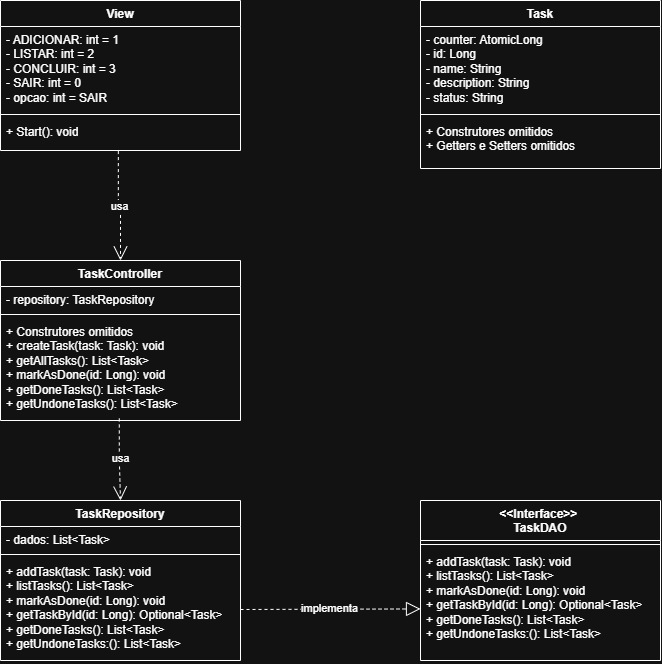

The diagram above was exported from draw.io. Its source (the exported page's mxGraphModel, read from the mxfile embedded in the PNG):
<mxGraphModel dx="1434" dy="693" grid="1" gridSize="10" guides="1" tooltips="1" connect="1" arrows="1" fold="1" page="1" pageScale="1" pageWidth="827" pageHeight="1169" math="0" shadow="0">
  <root>
    <mxCell id="0" />
    <mxCell id="1" parent="0" />
    <mxCell id="GXkKdbOt3Y9ie54dJjEG-10" value="View" style="swimlane;fontStyle=1;align=center;verticalAlign=top;childLayout=stackLayout;horizontal=1;startSize=26;horizontalStack=0;resizeParent=1;resizeParentMax=0;resizeLast=0;collapsible=1;marginBottom=0;whiteSpace=wrap;html=1;" parent="1" vertex="1">
      <mxGeometry x="120" y="140" width="240" height="150" as="geometry" />
    </mxCell>
    <mxCell id="GXkKdbOt3Y9ie54dJjEG-11" value="- ADICIONAR: int = 1&lt;div&gt;- LISTAR: int = 2&lt;/div&gt;&lt;div&gt;- CONCLUIR: int = 3&lt;/div&gt;&lt;div&gt;- SAIR: int = 0&lt;/div&gt;&lt;div&gt;- opcao: int = SAIR&lt;br&gt;&lt;div&gt;&lt;br&gt;&lt;/div&gt;&lt;/div&gt;" style="text;strokeColor=none;fillColor=none;align=left;verticalAlign=top;spacingLeft=4;spacingRight=4;overflow=hidden;rotatable=0;points=[[0,0.5],[1,0.5]];portConstraint=eastwest;whiteSpace=wrap;html=1;" parent="GXkKdbOt3Y9ie54dJjEG-10" vertex="1">
      <mxGeometry y="26" width="240" height="84" as="geometry" />
    </mxCell>
    <mxCell id="GXkKdbOt3Y9ie54dJjEG-12" value="" style="line;strokeWidth=1;fillColor=none;align=left;verticalAlign=middle;spacingTop=-1;spacingLeft=3;spacingRight=3;rotatable=0;labelPosition=right;points=[];portConstraint=eastwest;strokeColor=inherit;" parent="GXkKdbOt3Y9ie54dJjEG-10" vertex="1">
      <mxGeometry y="110" width="240" height="8" as="geometry" />
    </mxCell>
    <mxCell id="GXkKdbOt3Y9ie54dJjEG-13" value="+ Start(): void" style="text;strokeColor=none;fillColor=none;align=left;verticalAlign=top;spacingLeft=4;spacingRight=4;overflow=hidden;rotatable=0;points=[[0,0.5],[1,0.5]];portConstraint=eastwest;whiteSpace=wrap;html=1;" parent="GXkKdbOt3Y9ie54dJjEG-10" vertex="1">
      <mxGeometry y="118" width="240" height="32" as="geometry" />
    </mxCell>
    <mxCell id="GXkKdbOt3Y9ie54dJjEG-22" value="Task" style="swimlane;fontStyle=1;align=center;verticalAlign=top;childLayout=stackLayout;horizontal=1;startSize=26;horizontalStack=0;resizeParent=1;resizeParentMax=0;resizeLast=0;collapsible=1;marginBottom=0;whiteSpace=wrap;html=1;" parent="1" vertex="1">
      <mxGeometry x="540" y="140" width="240" height="168" as="geometry" />
    </mxCell>
    <mxCell id="GXkKdbOt3Y9ie54dJjEG-23" value="- counter: AtomicLong&lt;div&gt;- id: Long&lt;/div&gt;&lt;div&gt;- name: String&lt;/div&gt;&lt;div&gt;- description: String&lt;/div&gt;&lt;div&gt;- status: String&lt;/div&gt;" style="text;strokeColor=none;fillColor=none;align=left;verticalAlign=top;spacingLeft=4;spacingRight=4;overflow=hidden;rotatable=0;points=[[0,0.5],[1,0.5]];portConstraint=eastwest;whiteSpace=wrap;html=1;" parent="GXkKdbOt3Y9ie54dJjEG-22" vertex="1">
      <mxGeometry y="26" width="240" height="84" as="geometry" />
    </mxCell>
    <mxCell id="GXkKdbOt3Y9ie54dJjEG-24" value="" style="line;strokeWidth=1;fillColor=none;align=left;verticalAlign=middle;spacingTop=-1;spacingLeft=3;spacingRight=3;rotatable=0;labelPosition=right;points=[];portConstraint=eastwest;strokeColor=inherit;" parent="GXkKdbOt3Y9ie54dJjEG-22" vertex="1">
      <mxGeometry y="110" width="240" height="8" as="geometry" />
    </mxCell>
    <mxCell id="GXkKdbOt3Y9ie54dJjEG-25" value="+ Construtores omitidos&lt;div&gt;+ Getters e Setters omitidos&lt;/div&gt;" style="text;strokeColor=none;fillColor=none;align=left;verticalAlign=top;spacingLeft=4;spacingRight=4;overflow=hidden;rotatable=0;points=[[0,0.5],[1,0.5]];portConstraint=eastwest;whiteSpace=wrap;html=1;" parent="GXkKdbOt3Y9ie54dJjEG-22" vertex="1">
      <mxGeometry y="118" width="240" height="50" as="geometry" />
    </mxCell>
    <mxCell id="GXkKdbOt3Y9ie54dJjEG-26" value="TaskRepository" style="swimlane;fontStyle=1;align=center;verticalAlign=top;childLayout=stackLayout;horizontal=1;startSize=26;horizontalStack=0;resizeParent=1;resizeParentMax=0;resizeLast=0;collapsible=1;marginBottom=0;whiteSpace=wrap;html=1;" parent="1" vertex="1">
      <mxGeometry x="120" y="640" width="240" height="160" as="geometry" />
    </mxCell>
    <mxCell id="GXkKdbOt3Y9ie54dJjEG-27" value="- dados: List&amp;lt;Task&amp;gt;&amp;nbsp;&lt;div&gt;&lt;br&gt;&lt;/div&gt;" style="text;strokeColor=none;fillColor=none;align=left;verticalAlign=top;spacingLeft=4;spacingRight=4;overflow=hidden;rotatable=0;points=[[0,0.5],[1,0.5]];portConstraint=eastwest;whiteSpace=wrap;html=1;" parent="GXkKdbOt3Y9ie54dJjEG-26" vertex="1">
      <mxGeometry y="26" width="240" height="24" as="geometry" />
    </mxCell>
    <mxCell id="GXkKdbOt3Y9ie54dJjEG-28" value="" style="line;strokeWidth=1;fillColor=none;align=left;verticalAlign=middle;spacingTop=-1;spacingLeft=3;spacingRight=3;rotatable=0;labelPosition=right;points=[];portConstraint=eastwest;strokeColor=inherit;" parent="GXkKdbOt3Y9ie54dJjEG-26" vertex="1">
      <mxGeometry y="50" width="240" height="8" as="geometry" />
    </mxCell>
    <mxCell id="GXkKdbOt3Y9ie54dJjEG-29" value="+ addTask(task: Task): void&lt;div&gt;+ listTasks(): List&amp;lt;Task&amp;gt;&lt;/div&gt;&lt;div&gt;+ markAsDone(id: Long): void&lt;/div&gt;&lt;div&gt;+ getTaskById(id: Long): Optional&amp;lt;Task&amp;gt;&lt;/div&gt;&lt;div&gt;+ getDoneTasks(): List&amp;lt;Task&amp;gt;&lt;/div&gt;&lt;div&gt;+ getUndoneTasks:(): List&amp;lt;Task&amp;gt;&lt;/div&gt;" style="text;strokeColor=none;fillColor=none;align=left;verticalAlign=top;spacingLeft=4;spacingRight=4;overflow=hidden;rotatable=0;points=[[0,0.5],[1,0.5]];portConstraint=eastwest;whiteSpace=wrap;html=1;" parent="GXkKdbOt3Y9ie54dJjEG-26" vertex="1">
      <mxGeometry y="58" width="240" height="102" as="geometry" />
    </mxCell>
    <mxCell id="GXkKdbOt3Y9ie54dJjEG-39" value="TaskController" style="swimlane;fontStyle=1;align=center;verticalAlign=top;childLayout=stackLayout;horizontal=1;startSize=26;horizontalStack=0;resizeParent=1;resizeParentMax=0;resizeLast=0;collapsible=1;marginBottom=0;whiteSpace=wrap;html=1;" parent="1" vertex="1">
      <mxGeometry x="120" y="400" width="240" height="160" as="geometry" />
    </mxCell>
    <mxCell id="GXkKdbOt3Y9ie54dJjEG-40" value="- repository: TaskRepository" style="text;strokeColor=none;fillColor=none;align=left;verticalAlign=top;spacingLeft=4;spacingRight=4;overflow=hidden;rotatable=0;points=[[0,0.5],[1,0.5]];portConstraint=eastwest;whiteSpace=wrap;html=1;" parent="GXkKdbOt3Y9ie54dJjEG-39" vertex="1">
      <mxGeometry y="26" width="240" height="24" as="geometry" />
    </mxCell>
    <mxCell id="GXkKdbOt3Y9ie54dJjEG-41" value="" style="line;strokeWidth=1;fillColor=none;align=left;verticalAlign=middle;spacingTop=-1;spacingLeft=3;spacingRight=3;rotatable=0;labelPosition=right;points=[];portConstraint=eastwest;strokeColor=inherit;" parent="GXkKdbOt3Y9ie54dJjEG-39" vertex="1">
      <mxGeometry y="50" width="240" height="8" as="geometry" />
    </mxCell>
    <mxCell id="GXkKdbOt3Y9ie54dJjEG-42" value="+ Construtores omitidos&lt;div&gt;+ createTask(task: Task): void&lt;/div&gt;&lt;div&gt;+ getAllTasks(): List&amp;lt;Task&amp;gt;&lt;/div&gt;&lt;div&gt;+ markAsDone(id: Long): void&lt;/div&gt;&lt;div&gt;+ getDoneTasks(): List&amp;lt;Task&amp;gt;&lt;/div&gt;&lt;div&gt;+ getUndoneTasks(): List&amp;lt;Task&amp;gt;&lt;/div&gt;" style="text;strokeColor=none;fillColor=none;align=left;verticalAlign=top;spacingLeft=4;spacingRight=4;overflow=hidden;rotatable=0;points=[[0,0.5],[1,0.5]];portConstraint=eastwest;whiteSpace=wrap;html=1;" parent="GXkKdbOt3Y9ie54dJjEG-39" vertex="1">
      <mxGeometry y="58" width="240" height="102" as="geometry" />
    </mxCell>
    <mxCell id="noUcpnplGGndY8m_DibF-5" value="&lt;div&gt;&amp;lt;&amp;lt;Interface&amp;gt;&amp;gt;&amp;nbsp;&lt;/div&gt;&lt;div&gt;&lt;span style=&quot;background-color: transparent; color: light-dark(rgb(0, 0, 0), rgb(255, 255, 255));&quot;&gt;TaskDAO&lt;/span&gt;&lt;/div&gt;" style="swimlane;fontStyle=1;align=center;verticalAlign=top;childLayout=stackLayout;horizontal=1;startSize=40;horizontalStack=0;resizeParent=1;resizeParentMax=0;resizeLast=0;collapsible=1;marginBottom=0;whiteSpace=wrap;html=1;" parent="1" vertex="1">
      <mxGeometry x="540" y="640" width="240" height="160" as="geometry" />
    </mxCell>
    <mxCell id="noUcpnplGGndY8m_DibF-7" value="" style="line;strokeWidth=1;fillColor=none;align=left;verticalAlign=middle;spacingTop=-1;spacingLeft=3;spacingRight=3;rotatable=0;labelPosition=right;points=[];portConstraint=eastwest;strokeColor=inherit;" parent="noUcpnplGGndY8m_DibF-5" vertex="1">
      <mxGeometry y="40" width="240" height="8" as="geometry" />
    </mxCell>
    <mxCell id="noUcpnplGGndY8m_DibF-8" value="+ addTask(task: Task): void&lt;div&gt;+ listTasks(): List&amp;lt;Task&amp;gt;&lt;/div&gt;&lt;div&gt;+ markAsDone(id: Long): void&lt;/div&gt;&lt;div&gt;+ getTaskById(id: Long): Optional&amp;lt;Task&amp;gt;&lt;/div&gt;&lt;div&gt;+ getDoneTasks(): List&amp;lt;Task&amp;gt;&lt;/div&gt;&lt;div&gt;+ getUndoneTasks:(): List&amp;lt;Task&amp;gt;&lt;/div&gt;" style="text;strokeColor=none;fillColor=none;align=left;verticalAlign=top;spacingLeft=4;spacingRight=4;overflow=hidden;rotatable=0;points=[[0,0.5],[1,0.5]];portConstraint=eastwest;whiteSpace=wrap;html=1;" parent="noUcpnplGGndY8m_DibF-5" vertex="1">
      <mxGeometry y="48" width="240" height="112" as="geometry" />
    </mxCell>
    <mxCell id="NcwNqXHajjzwIxd9ZREp-11" value="implementa" style="endArrow=block;dashed=1;endFill=0;endSize=12;html=1;rounded=0;edgeStyle=elbowEdgeStyle;exitX=1;exitY=0.5;exitDx=0;exitDy=0;elbow=vertical;" parent="1" source="GXkKdbOt3Y9ie54dJjEG-29" target="noUcpnplGGndY8m_DibF-8" edge="1">
      <mxGeometry width="160" relative="1" as="geometry">
        <mxPoint x="320" y="609" as="sourcePoint" />
        <mxPoint x="450" y="320" as="targetPoint" />
      </mxGeometry>
    </mxCell>
    <mxCell id="NcwNqXHajjzwIxd9ZREp-13" value="usa" style="endArrow=open;endSize=12;dashed=1;html=1;rounded=0;exitX=0.491;exitY=1.018;exitDx=0;exitDy=0;exitPerimeter=0;entryX=0.5;entryY=0;entryDx=0;entryDy=0;edgeStyle=elbowEdgeStyle;elbow=vertical;" parent="1" source="GXkKdbOt3Y9ie54dJjEG-13" target="GXkKdbOt3Y9ie54dJjEG-39" edge="1">
      <mxGeometry width="160" relative="1" as="geometry">
        <mxPoint x="-120" y="390" as="sourcePoint" />
        <mxPoint x="40" y="390" as="targetPoint" />
      </mxGeometry>
    </mxCell>
    <mxCell id="NcwNqXHajjzwIxd9ZREp-14" value="usa" style="endArrow=open;endSize=12;dashed=1;html=1;rounded=0;exitX=0.495;exitY=0.98;exitDx=0;exitDy=0;exitPerimeter=0;entryX=0.5;entryY=0;entryDx=0;entryDy=0;edgeStyle=elbowEdgeStyle;elbow=vertical;" parent="1" source="GXkKdbOt3Y9ie54dJjEG-42" target="GXkKdbOt3Y9ie54dJjEG-26" edge="1">
      <mxGeometry width="160" relative="1" as="geometry">
        <mxPoint x="590" y="620" as="sourcePoint" />
        <mxPoint x="592" y="729" as="targetPoint" />
      </mxGeometry>
    </mxCell>
  </root>
</mxGraphModel>